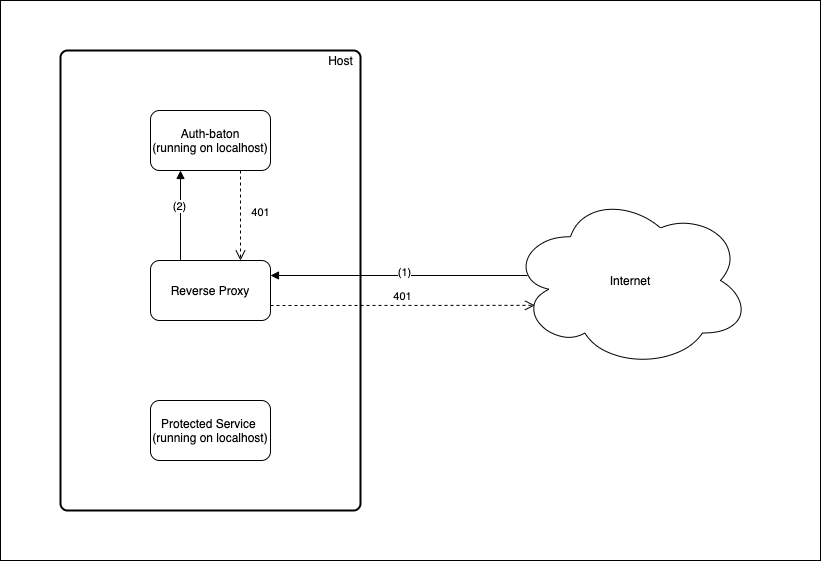

The diagram above was exported from draw.io. Its source (the exported page's mxGraphModel, read from the mxfile embedded in the PNG):
<mxGraphModel dx="1251" dy="585" grid="1" gridSize="10" guides="1" tooltips="1" connect="1" arrows="1" fold="1" page="1" pageScale="1" pageWidth="1100" pageHeight="850" background="#ffffff" math="0" shadow="0">
  <root>
    <mxCell id="0" />
    <mxCell id="1" parent="0" />
    <mxCell id="vZ4H-iqRAM6ekgCRiF3A-3" value="" style="rounded=0;whiteSpace=wrap;html=1;" parent="1" vertex="1">
      <mxGeometry x="160" y="130" width="820" height="560" as="geometry" />
    </mxCell>
    <mxCell id="GqDzX2qOEUvknbJ0-gQx-9" value="" style="rounded=1;whiteSpace=wrap;html=1;absoluteArcSize=1;arcSize=14;strokeWidth=2;" parent="1" vertex="1">
      <mxGeometry x="220" y="180" width="300" height="460" as="geometry" />
    </mxCell>
    <mxCell id="GqDzX2qOEUvknbJ0-gQx-1" value="Auth-baton&lt;br&gt;(running on localhost)" style="rounded=1;whiteSpace=wrap;html=1;" parent="1" vertex="1">
      <mxGeometry x="310" y="240" width="120" height="60" as="geometry" />
    </mxCell>
    <mxCell id="GqDzX2qOEUvknbJ0-gQx-3" value="Protected Service&amp;nbsp;&lt;br&gt;(running on localhost)" style="rounded=1;whiteSpace=wrap;html=1;" parent="1" vertex="1">
      <mxGeometry x="310" y="530" width="120" height="60" as="geometry" />
    </mxCell>
    <mxCell id="GqDzX2qOEUvknbJ0-gQx-4" value="Reverse Proxy" style="rounded=1;whiteSpace=wrap;html=1;" parent="1" vertex="1">
      <mxGeometry x="310" y="390" width="120" height="60" as="geometry" />
    </mxCell>
    <mxCell id="GqDzX2qOEUvknbJ0-gQx-6" value="401" style="html=1;verticalAlign=bottom;endArrow=open;dashed=1;endSize=8;exitX=0.75;exitY=1;exitDx=0;exitDy=0;entryX=0.75;entryY=0;entryDx=0;entryDy=0;" parent="1" source="GqDzX2qOEUvknbJ0-gQx-1" target="GqDzX2qOEUvknbJ0-gQx-4" edge="1">
      <mxGeometry x="0.1111" y="20" relative="1" as="geometry">
        <mxPoint x="390" y="340" as="sourcePoint" />
        <mxPoint x="310" y="340" as="targetPoint" />
        <mxPoint y="1" as="offset" />
      </mxGeometry>
    </mxCell>
    <mxCell id="GqDzX2qOEUvknbJ0-gQx-7" value="" style="html=1;verticalAlign=bottom;endArrow=block;entryX=1;entryY=0.25;entryDx=0;entryDy=0;" parent="1" target="GqDzX2qOEUvknbJ0-gQx-4" edge="1">
      <mxGeometry width="80" relative="1" as="geometry">
        <mxPoint x="687" y="405" as="sourcePoint" />
        <mxPoint x="660" y="419.33" as="targetPoint" />
      </mxGeometry>
    </mxCell>
    <mxCell id="GqDzX2qOEUvknbJ0-gQx-15" value="(1)" style="edgeLabel;html=1;align=center;verticalAlign=middle;resizable=0;points=[];" parent="GqDzX2qOEUvknbJ0-gQx-7" vertex="1" connectable="0">
      <mxGeometry x="-0.0381" y="-4" relative="1" as="geometry">
        <mxPoint as="offset" />
      </mxGeometry>
    </mxCell>
    <mxCell id="GqDzX2qOEUvknbJ0-gQx-11" value="401" style="html=1;verticalAlign=bottom;endArrow=open;dashed=1;endSize=8;exitX=1;exitY=0.75;exitDx=0;exitDy=0;entryX=0.102;entryY=0.642;entryDx=0;entryDy=0;entryPerimeter=0;" parent="1" source="GqDzX2qOEUvknbJ0-gQx-4" target="vZ4H-iqRAM6ekgCRiF3A-2" edge="1">
      <mxGeometry relative="1" as="geometry">
        <mxPoint x="430" y="430" as="sourcePoint" />
        <mxPoint x="680" y="435" as="targetPoint" />
      </mxGeometry>
    </mxCell>
    <mxCell id="GqDzX2qOEUvknbJ0-gQx-14" value="" style="html=1;verticalAlign=bottom;endArrow=block;" parent="1" edge="1">
      <mxGeometry width="80" relative="1" as="geometry">
        <mxPoint x="340" y="390" as="sourcePoint" />
        <mxPoint x="340" y="300" as="targetPoint" />
      </mxGeometry>
    </mxCell>
    <mxCell id="GqDzX2qOEUvknbJ0-gQx-16" value="(2)" style="edgeLabel;html=1;align=center;verticalAlign=middle;resizable=0;points=[];" parent="GqDzX2qOEUvknbJ0-gQx-14" vertex="1" connectable="0">
      <mxGeometry x="0.1992" y="2" relative="1" as="geometry">
        <mxPoint y="-1" as="offset" />
      </mxGeometry>
    </mxCell>
    <mxCell id="vZ4H-iqRAM6ekgCRiF3A-1" value="Host" style="text;html=1;align=center;verticalAlign=middle;resizable=0;points=[];autosize=1;" parent="1" vertex="1">
      <mxGeometry x="480" y="180" width="40" height="20" as="geometry" />
    </mxCell>
    <mxCell id="vZ4H-iqRAM6ekgCRiF3A-2" value="Internet" style="ellipse;shape=cloud;whiteSpace=wrap;html=1;" parent="1" vertex="1">
      <mxGeometry x="670" y="322.5" width="240" height="175" as="geometry" />
    </mxCell>
  </root>
</mxGraphModel>